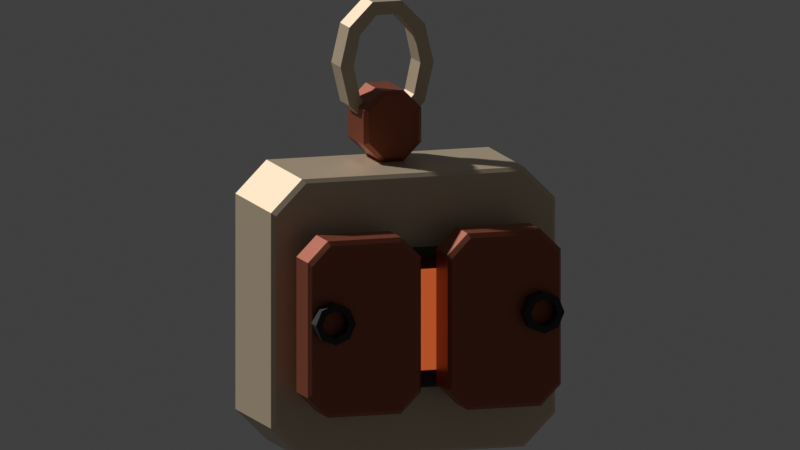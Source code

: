 # Source: FoundryStamp_Kilnlock_concept_v02.blend  (saved by Blender 5.2.45; exported with 4.5.12 LTS)
import bpy
from mathutils import Matrix  # noqa: F401  (used for matrix-valued properties, if any)

bpy.ops.wm.read_factory_settings(use_empty=True)
scene = bpy.context.scene
scene.name = 'Kilnlock | FoundryStamp | v02'

# ---- collections
col_collection = bpy.data.collections.new('Collection'); scene.collection.children.link(col_collection)
col_exotic___model_and_controls = bpy.data.collections.new('EXOTIC | Model and controls'); scene.collection.children.link(col_exotic___model_and_controls)
col_exotic___review_cameras = bpy.data.collections.new('EXOTIC | Review cameras'); scene.collection.children.link(col_exotic___review_cameras)

# ---- materials (node trees are filled in below, after node groups)
mat_kilnlock___face_plates = bpy.data.materials.new('Kilnlock / Face plates')
mat_kilnlock___face_plates.diffuse_color = (0.6654, 0.5333, 0.3712, 1.0)
mat_kilnlock___face_plates.roughness = 0.44
mat_kilnlock___face_plates.metallic = 0.48
mat_kilnlock___accent = bpy.data.materials.new('Kilnlock / Accent')
mat_kilnlock___accent.diffuse_color = (0.3231, 0.08228, 0.0382, 1.0)
mat_kilnlock___accent.roughness = 0.42
mat_kilnlock___accent.metallic = 0.48
mat_kilnlock___shell = bpy.data.materials.new('Kilnlock / Shell')
mat_kilnlock___shell.diffuse_color = (0.02122, 0.0185, 0.0185, 1.0)
mat_kilnlock___shell.roughness = 0.57
mat_kilnlock___shell.metallic = 0.37
mat_kilnlock___active_insert = bpy.data.materials.new('Kilnlock / Active insert')
mat_kilnlock___active_insert.diffuse_color = (1.0, 0.1912, 0.04971, 1.0)
mat_kilnlock___active_insert.roughness = 0.24
mat_kilnlock___active_insert.metallic = 0.13

# ---- material node trees
mat_kilnlock___face_plates.use_nodes = True; mat_kilnlock___face_plates.node_tree.nodes.clear()
_N = mat_kilnlock___face_plates.node_tree.nodes; _L = mat_kilnlock___face_plates.node_tree.links
n0 = _N.new('ShaderNodeBsdfPrincipled'); n0.name = 'Principled BSDF'; n0.location = (-200, 100)
n0.inputs[0].default_value = (0.6654, 0.5333, 0.3712, 1.0)
n0.inputs[1].default_value = 0.48
n0.inputs[2].default_value = 0.44
n0.inputs[10].default_value = 0.005
n0.inputs[27].default_value = (0.6654, 0.5333, 0.3712, 1.0)
n1 = _N.new('ShaderNodeOutputMaterial'); n1.name = 'Material Output'; n1.location = (200, 100)
_L.new(n0.outputs[0], n1.inputs[0])
n1.is_active_output = True
mat_kilnlock___accent.use_nodes = True; mat_kilnlock___accent.node_tree.nodes.clear()
_N = mat_kilnlock___accent.node_tree.nodes; _L = mat_kilnlock___accent.node_tree.links
n0 = _N.new('ShaderNodeBsdfPrincipled'); n0.name = 'Principled BSDF'; n0.location = (-200, 100)
n0.inputs[0].default_value = (0.3231, 0.08228, 0.0382, 1.0)
n0.inputs[1].default_value = 0.48
n0.inputs[2].default_value = 0.42
n0.inputs[10].default_value = 0.005
n0.inputs[27].default_value = (0.3231, 0.08228, 0.0382, 1.0)
n1 = _N.new('ShaderNodeOutputMaterial'); n1.name = 'Material Output'; n1.location = (200, 100)
_L.new(n0.outputs[0], n1.inputs[0])
n1.is_active_output = True
mat_kilnlock___shell.use_nodes = True; mat_kilnlock___shell.node_tree.nodes.clear()
_N = mat_kilnlock___shell.node_tree.nodes; _L = mat_kilnlock___shell.node_tree.links
n0 = _N.new('ShaderNodeBsdfPrincipled'); n0.name = 'Principled BSDF'; n0.location = (-200, 100)
n0.inputs[0].default_value = (0.02122, 0.0185, 0.0185, 1.0)
n0.inputs[1].default_value = 0.37
n0.inputs[2].default_value = 0.57
n0.inputs[10].default_value = 0.005
n0.inputs[27].default_value = (0.02122, 0.0185, 0.0185, 1.0)
n1 = _N.new('ShaderNodeOutputMaterial'); n1.name = 'Material Output'; n1.location = (200, 100)
_L.new(n0.outputs[0], n1.inputs[0])
n1.is_active_output = True
mat_kilnlock___active_insert.use_nodes = True; mat_kilnlock___active_insert.node_tree.nodes.clear()
_N = mat_kilnlock___active_insert.node_tree.nodes; _L = mat_kilnlock___active_insert.node_tree.links
n0 = _N.new('ShaderNodeBsdfPrincipled'); n0.name = 'Principled BSDF'; n0.location = (-200, 100)
n0.inputs[0].default_value = (1.0, 0.1912, 0.04971, 1.0)
n0.inputs[1].default_value = 0.13
n0.inputs[2].default_value = 0.24
n0.inputs[10].default_value = 0.005
n0.inputs[27].default_value = (1.0, 0.1912, 0.04971, 1.0)
n0.inputs[28].default_value = 0.4
n1 = _N.new('ShaderNodeOutputMaterial'); n1.name = 'Material Output'; n1.location = (200, 100)
_L.new(n0.outputs[0], n1.inputs[0])
n1.is_active_output = True

# ---- world
world_world = bpy.data.worlds.new('World'); scene.world = world_world
world_world.use_nodes = True; world_world.node_tree.nodes.clear()
_N = world_world.node_tree.nodes; _L = world_world.node_tree.links
n0 = _N.new('ShaderNodeOutputWorld'); n0.name = 'World Output'; n0.location = (200, 100)
n1 = _N.new('ShaderNodeBackground'); n1.name = 'Background'; n1.location = (-200, 100)
n1.inputs[0].default_value = (0.05088, 0.05088, 0.05088, 1.0)
_L.new(n1.outputs[0], n0.inputs[0])
n0.is_active_output = True
world_world.color = (0.05088, 0.05088, 0.05088)
world_world.sun_shadow_jitter_overblur = 0.0

# ---- cameras
cam_charm___three_quarter = bpy.data.cameras.new('Charm | three-quarter')
cam_charm___three_quarter.type = 'ORTHO'
cam_charm___three_quarter.clip_start = 0.01
cam_charm___three_quarter.ortho_scale = 0.3433
cam_charm___reward_icon = bpy.data.cameras.new('Charm | reward icon')
cam_charm___reward_icon.type = 'ORTHO'
cam_charm___reward_icon.clip_start = 0.01
cam_charm___reward_icon.ortho_scale = 0.3087
cam_charm___underside_and_reverse = bpy.data.cameras.new('Charm | underside and reverse')
cam_charm___underside_and_reverse.type = 'ORTHO'
cam_charm___underside_and_reverse.clip_start = 0.01
cam_charm___underside_and_reverse.ortho_scale = 0.3596

# ---- meshes
me_foundrystamp___oval_mount = bpy.data.meshes.new('FoundryStamp / Oval mount')
me_foundrystamp___oval_mount.from_pydata([(0.021, -0.0065, -0.014), (0.01699, -0.0065, 0.003046), (0.006489, -0.0065, 0.01358), (-0.006489, -0.0065, 0.01358), (-0.01699, -0.0065, 0.003046), (-0.021, -0.0065, -0.014), (-0.01699, -0.0065, -0.03105), (-0.006489, -0.0065, -0.04158), (0.006489, -0.0065, -0.04158), (0.01699, -0.0065, -0.03105), (0.015, -0.0065, -0.014), (0.01214, -0.0065, -0.0004809), (0.004635, -0.0065, 0.007874), (-0.004635, -0.0065, 0.007874), (-0.01214, -0.0065, -0.0004809), (-0.015, -0.0065, -0.014), (-0.01214, -0.0065, -0.02752), (-0.004635, -0.0065, -0.03587), (0.004635, -0.0065, -0.03587), (0.01214, -0.0065, -0.02752), (0.021, 0.0065, -0.014), (0.01699, 0.0065, 0.003046), (0.006489, 0.0065, 0.01358), (-0.006489, 0.0065, 0.01358), (-0.01699, 0.0065, 0.003046), (-0.021, 0.0065, -0.014), (-0.01699, 0.0065, -0.03105), (-0.006489, 0.0065, -0.04158), (0.006489, 0.0065, -0.04158), (0.01699, 0.0065, -0.03105), (0.015, 0.0065, -0.014), (0.01214, 0.0065, -0.0004809), (0.004635, 0.0065, 0.007874), (-0.004635, 0.0065, 0.007874), (-0.01214, 0.0065, -0.0004809), (-0.015, 0.0065, -0.014), (-0.01214, 0.0065, -0.02752), (-0.004635, 0.0065, -0.03587), (0.004635, 0.0065, -0.03587), (0.01214, 0.0065, -0.02752)], [], [(0, 1, 11, 10), (1, 2, 12, 11), (2, 3, 13, 12), (3, 4, 14, 13), (4, 5, 15, 14), (5, 6, 16, 15), (6, 7, 17, 16), (7, 8, 18, 17), (8, 9, 19, 18), (9, 0, 10, 19), (10, 11, 31, 30), (11, 12, 32, 31), (12, 13, 33, 32), (13, 14, 34, 33), (14, 15, 35, 34), (15, 16, 36, 35), (16, 17, 37, 36), (17, 18, 38, 37), (18, 19, 39, 38), (19, 10, 30, 39), (30, 31, 21, 20), (31, 32, 22, 21), (32, 33, 23, 22), (33, 34, 24, 23), (34, 35, 25, 24), (35, 36, 26, 25), (36, 37, 27, 26), (37, 38, 28, 27), (38, 39, 29, 28), (39, 30, 20, 29), (20, 21, 1, 0), (21, 22, 2, 1), (22, 23, 3, 2), (23, 24, 4, 3), (24, 25, 5, 4), (25, 26, 6, 5), (26, 27, 7, 6), (27, 28, 8, 7), (28, 29, 9, 8), (29, 20, 0, 9)])
me_foundrystamp___oval_mount.materials.append(mat_kilnlock___face_plates)
me_foundrystamp___oval_mount.update()
me_foundrystamp___closed_eyelet = bpy.data.meshes.new('FoundryStamp / Closed eyelet')
me_foundrystamp___closed_eyelet.from_pydata([(-0.005, -0.008, -0.055), (0.005, -0.008, -0.055), (0.013, -0.008, -0.047), (0.013, -0.008, -0.032), (0.005, -0.008, -0.024), (-0.005, -0.008, -0.024), (-0.013, -0.008, -0.032), (-0.013, -0.008, -0.047), (-0.005, 0.014, -0.055), (0.005, 0.014, -0.055), (0.013, 0.014, -0.047), (0.013, 0.014, -0.032), (0.005, 0.014, -0.024), (-0.005, 0.014, -0.024), (-0.013, 0.014, -0.032), (-0.013, 0.014, -0.047), (-0.004386, 0.016, -0.0531), (0.004386, 0.016, -0.0531), (0.01127, 0.016, -0.046), (0.01127, 0.016, -0.033), (0.004386, 0.016, -0.0259), (-0.004386, 0.016, -0.0259), (-0.01127, 0.016, -0.033), (-0.01127, 0.016, -0.046)], [], [(7, 0, 1, 2, 3, 4, 5, 6), (0, 8, 9, 1), (1, 9, 10, 2), (2, 10, 11, 3), (3, 11, 12, 4), (4, 12, 13, 5), (5, 13, 14, 6), (6, 14, 15, 7), (7, 15, 8, 0), (8, 16, 17, 9), (9, 17, 18, 10), (10, 18, 19, 11), (11, 19, 20, 12), (12, 20, 21, 13), (13, 21, 22, 14), (14, 22, 23, 15), (15, 23, 16, 8), (16, 23, 22, 21, 20, 19, 18, 17)])
me_foundrystamp___closed_eyelet.materials.append(mat_kilnlock___accent)
me_foundrystamp___closed_eyelet.update()
me_foundrystamp___ceramic_seal = bpy.data.meshes.new('FoundryStamp / Ceramic seal')
me_foundrystamp___ceramic_seal.from_pydata([(-0.05, -0.007, -0.177), (0.05, -0.007, -0.177), (0.064, -0.007, -0.163), (0.064, -0.007, -0.069), (0.05, -0.007, -0.055), (-0.05, -0.007, -0.055), (-0.064, -0.007, -0.069), (-0.064, -0.007, -0.163), (-0.05, 0.043, -0.177), (0.05, 0.043, -0.177), (0.064, 0.043, -0.163), (0.064, 0.043, -0.069), (0.05, 0.043, -0.055), (-0.05, 0.043, -0.055), (-0.064, 0.043, -0.069), (-0.064, 0.043, -0.163), (-0.04873, 0.045, -0.1755), (0.04873, 0.045, -0.1755), (0.06239, 0.045, -0.1618), (0.06239, 0.045, -0.07018), (0.04873, 0.045, -0.05655), (-0.04873, 0.045, -0.05655), (-0.06239, 0.045, -0.07018), (-0.06239, 0.045, -0.1618)], [], [(7, 0, 1, 2, 3, 4, 5, 6), (0, 8, 9, 1), (1, 9, 10, 2), (2, 10, 11, 3), (3, 11, 12, 4), (4, 12, 13, 5), (5, 13, 14, 6), (6, 14, 15, 7), (7, 15, 8, 0), (8, 16, 17, 9), (9, 17, 18, 10), (10, 18, 19, 11), (11, 19, 20, 12), (12, 20, 21, 13), (13, 21, 22, 14), (14, 22, 23, 15), (15, 23, 16, 8), (16, 23, 22, 21, 20, 19, 18, 17)])
me_foundrystamp___ceramic_seal.materials.append(mat_kilnlock___face_plates)
me_foundrystamp___ceramic_seal.update()
me_foundrystamp___iron_back = bpy.data.meshes.new('FoundryStamp / Iron back')
me_foundrystamp___iron_back.from_pydata([(-0.043, -0.014, -0.169), (0.043, -0.014, -0.169), (0.057, -0.014, -0.155), (0.057, -0.014, -0.078), (0.043, -0.014, -0.064), (-0.043, -0.014, -0.064), (-0.057, -0.014, -0.078), (-0.057, -0.014, -0.155), (-0.043, -0.006, -0.169), (0.043, -0.006, -0.169), (0.057, -0.006, -0.155), (0.057, -0.006, -0.078), (0.043, -0.006, -0.064), (-0.043, -0.006, -0.064), (-0.057, -0.006, -0.078), (-0.057, -0.006, -0.155), (-0.04173, -0.004, -0.1675), (0.04173, -0.004, -0.1675), (0.05534, -0.004, -0.1539), (0.05534, -0.004, -0.07912), (0.04173, -0.004, -0.06555), (-0.04173, -0.004, -0.06555), (-0.05534, -0.004, -0.07912), (-0.05534, -0.004, -0.1539)], [], [(7, 0, 1, 2, 3, 4, 5, 6), (0, 8, 9, 1), (1, 9, 10, 2), (2, 10, 11, 3), (3, 11, 12, 4), (4, 12, 13, 5), (5, 13, 14, 6), (6, 14, 15, 7), (7, 15, 8, 0), (8, 16, 17, 9), (9, 17, 18, 10), (10, 18, 19, 11), (11, 19, 20, 12), (12, 20, 21, 13), (13, 21, 22, 14), (14, 22, 23, 15), (15, 23, 16, 8), (16, 23, 22, 21, 20, 19, 18, 17)])
me_foundrystamp___iron_back.materials.append(mat_kilnlock___shell)
me_foundrystamp___iron_back.update()
me_foundrystamp___heat_recess = bpy.data.meshes.new('FoundryStamp / Heat recess')
me_foundrystamp___heat_recess.from_pydata([(-0.028, 0.04, -0.147), (0.028, 0.04, -0.147), (0.033, 0.04, -0.142), (0.033, 0.04, -0.092), (0.028, 0.04, -0.087), (-0.028, 0.04, -0.087), (-0.033, 0.04, -0.092), (-0.033, 0.04, -0.142), (-0.028, 0.052, -0.147), (0.028, 0.052, -0.147), (0.033, 0.052, -0.142), (0.033, 0.052, -0.092), (0.028, 0.052, -0.087), (-0.028, 0.052, -0.087), (-0.033, 0.052, -0.092), (-0.033, 0.052, -0.142), (-0.02664, 0.054, -0.1455), (0.02664, 0.054, -0.1455), (0.03141, 0.054, -0.1408), (0.03141, 0.054, -0.09321), (0.02664, 0.054, -0.08846), (-0.02664, 0.054, -0.08846), (-0.03141, 0.054, -0.09321), (-0.03141, 0.054, -0.1408)], [], [(7, 0, 1, 2, 3, 4, 5, 6), (0, 8, 9, 1), (1, 9, 10, 2), (2, 10, 11, 3), (3, 11, 12, 4), (4, 12, 13, 5), (5, 13, 14, 6), (6, 14, 15, 7), (7, 15, 8, 0), (8, 16, 17, 9), (9, 17, 18, 10), (10, 18, 19, 11), (11, 19, 20, 12), (12, 20, 21, 13), (13, 21, 22, 14), (14, 22, 23, 15), (15, 23, 16, 8), (16, 23, 22, 21, 20, 19, 18, 17)])
me_foundrystamp___heat_recess.materials.append(mat_kilnlock___shell)
me_foundrystamp___heat_recess.update()
me_foundrystamp___enamel_core = bpy.data.meshes.new('FoundryStamp / Enamel core')
me_foundrystamp___enamel_core.from_pydata([(-0.018, 0.051, -0.139), (0.018, 0.051, -0.139), (0.022, 0.051, -0.135), (0.022, 0.051, -0.099), (0.018, 0.051, -0.095), (-0.018, 0.051, -0.095), (-0.022, 0.051, -0.099), (-0.022, 0.051, -0.135), (-0.018, 0.055, -0.139), (0.018, 0.055, -0.139), (0.022, 0.055, -0.135), (0.022, 0.055, -0.099), (0.018, 0.055, -0.095), (-0.018, 0.055, -0.095), (-0.022, 0.055, -0.099), (-0.022, 0.055, -0.135), (-0.01673, 0.057, -0.1375), (0.01673, 0.057, -0.1375), (0.02045, 0.057, -0.1337), (0.02045, 0.057, -0.1003), (0.01673, 0.057, -0.09655), (-0.01673, 0.057, -0.09655), (-0.02045, 0.057, -0.1003), (-0.02045, 0.057, -0.1337)], [], [(7, 0, 1, 2, 3, 4, 5, 6), (0, 8, 9, 1), (1, 9, 10, 2), (2, 10, 11, 3), (3, 11, 12, 4), (4, 12, 13, 5), (5, 13, 14, 6), (6, 14, 15, 7), (7, 15, 8, 0), (8, 16, 17, 9), (9, 17, 18, 10), (10, 18, 19, 11), (11, 19, 20, 12), (12, 20, 21, 13), (13, 21, 22, 14), (14, 22, 23, 15), (15, 23, 16, 8), (16, 23, 22, 21, 20, 19, 18, 17)])
me_foundrystamp___enamel_core.materials.append(mat_kilnlock___active_insert)
me_foundrystamp___enamel_core.update()
me_foundrystamp___copper_jaw__1 = bpy.data.meshes.new('FoundryStamp / Copper jaw -1')
me_foundrystamp___copper_jaw__1.from_pydata([(-0.048, 0.057, -0.154), (-0.015, 0.057, -0.154), (-0.006, 0.057, -0.145), (-0.006, 0.057, -0.086), (-0.015, 0.057, -0.077), (-0.048, 0.057, -0.077), (-0.057, 0.057, -0.086), (-0.057, 0.057, -0.145), (-0.048, 0.073, -0.154), (-0.015, 0.073, -0.154), (-0.006, 0.073, -0.145), (-0.006, 0.073, -0.086), (-0.015, 0.073, -0.077), (-0.048, 0.073, -0.077), (-0.057, 0.073, -0.086), (-0.057, 0.073, -0.145), (-0.04721, 0.075, -0.1522), (-0.01579, 0.075, -0.1522), (-0.007308, 0.075, -0.1435), (-0.007308, 0.075, -0.08751), (-0.01579, 0.075, -0.07884), (-0.04721, 0.075, -0.07884), (-0.05569, 0.075, -0.08751), (-0.05569, 0.075, -0.1435)], [], [(7, 0, 1, 2, 3, 4, 5, 6), (0, 8, 9, 1), (1, 9, 10, 2), (2, 10, 11, 3), (3, 11, 12, 4), (4, 12, 13, 5), (5, 13, 14, 6), (6, 14, 15, 7), (7, 15, 8, 0), (8, 16, 17, 9), (9, 17, 18, 10), (10, 18, 19, 11), (11, 19, 20, 12), (12, 20, 21, 13), (13, 21, 22, 14), (14, 22, 23, 15), (15, 23, 16, 8), (16, 23, 22, 21, 20, 19, 18, 17)])
me_foundrystamp___copper_jaw__1.materials.append(mat_kilnlock___accent)
me_foundrystamp___copper_jaw__1.update()
me_foundrystamp___hinge_boss__1 = bpy.data.meshes.new('FoundryStamp / Hinge boss -1')
me_foundrystamp___hinge_boss__1.from_pydata([(-0.038, 0.0725, -0.112), (-0.04064, 0.0725, -0.1056), (-0.047, 0.0725, -0.103), (-0.05336, 0.0725, -0.1056), (-0.056, 0.0725, -0.112), (-0.05336, 0.0725, -0.1184), (-0.047, 0.0725, -0.121), (-0.04064, 0.0725, -0.1184), (-0.041, 0.0725, -0.112), (-0.04276, 0.0725, -0.1078), (-0.047, 0.0725, -0.106), (-0.05124, 0.0725, -0.1078), (-0.053, 0.0725, -0.112), (-0.05124, 0.0725, -0.1162), (-0.047, 0.0725, -0.118), (-0.04276, 0.0725, -0.1162), (-0.038, 0.0815, -0.112), (-0.04064, 0.0815, -0.1056), (-0.047, 0.0815, -0.103), (-0.05336, 0.0815, -0.1056), (-0.056, 0.0815, -0.112), (-0.05336, 0.0815, -0.1184), (-0.047, 0.0815, -0.121), (-0.04064, 0.0815, -0.1184), (-0.041, 0.0815, -0.112), (-0.04276, 0.0815, -0.1078), (-0.047, 0.0815, -0.106), (-0.05124, 0.0815, -0.1078), (-0.053, 0.0815, -0.112), (-0.05124, 0.0815, -0.1162), (-0.047, 0.0815, -0.118), (-0.04276, 0.0815, -0.1162)], [], [(0, 1, 9, 8), (1, 2, 10, 9), (2, 3, 11, 10), (3, 4, 12, 11), (4, 5, 13, 12), (5, 6, 14, 13), (6, 7, 15, 14), (7, 0, 8, 15), (8, 9, 25, 24), (9, 10, 26, 25), (10, 11, 27, 26), (11, 12, 28, 27), (12, 13, 29, 28), (13, 14, 30, 29), (14, 15, 31, 30), (15, 8, 24, 31), (24, 25, 17, 16), (25, 26, 18, 17), (26, 27, 19, 18), (27, 28, 20, 19), (28, 29, 21, 20), (29, 30, 22, 21), (30, 31, 23, 22), (31, 24, 16, 23), (16, 17, 1, 0), (17, 18, 2, 1), (18, 19, 3, 2), (19, 20, 4, 3), (20, 21, 5, 4), (21, 22, 6, 5), (22, 23, 7, 6), (23, 16, 0, 7)])
me_foundrystamp___hinge_boss__1.materials.append(mat_kilnlock___shell)
me_foundrystamp___hinge_boss__1.update()
me_foundrystamp___copper_jaw_1 = bpy.data.meshes.new('FoundryStamp / Copper jaw 1')
me_foundrystamp___copper_jaw_1.from_pydata([(0.015, 0.057, -0.154), (0.048, 0.057, -0.154), (0.057, 0.057, -0.145), (0.057, 0.057, -0.086), (0.048, 0.057, -0.077), (0.015, 0.057, -0.077), (0.006, 0.057, -0.086), (0.006, 0.057, -0.145), (0.015, 0.073, -0.154), (0.048, 0.073, -0.154), (0.057, 0.073, -0.145), (0.057, 0.073, -0.086), (0.048, 0.073, -0.077), (0.015, 0.073, -0.077), (0.006, 0.073, -0.086), (0.006, 0.073, -0.145), (0.01579, 0.075, -0.1522), (0.04721, 0.075, -0.1522), (0.05569, 0.075, -0.1435), (0.05569, 0.075, -0.08751), (0.04721, 0.075, -0.07884), (0.01579, 0.075, -0.07884), (0.007308, 0.075, -0.08751), (0.007308, 0.075, -0.1435)], [], [(7, 0, 1, 2, 3, 4, 5, 6), (0, 8, 9, 1), (1, 9, 10, 2), (2, 10, 11, 3), (3, 11, 12, 4), (4, 12, 13, 5), (5, 13, 14, 6), (6, 14, 15, 7), (7, 15, 8, 0), (8, 16, 17, 9), (9, 17, 18, 10), (10, 18, 19, 11), (11, 19, 20, 12), (12, 20, 21, 13), (13, 21, 22, 14), (14, 22, 23, 15), (15, 23, 16, 8), (16, 23, 22, 21, 20, 19, 18, 17)])
me_foundrystamp___copper_jaw_1.materials.append(mat_kilnlock___accent)
me_foundrystamp___copper_jaw_1.update()
me_foundrystamp___hinge_boss_1 = bpy.data.meshes.new('FoundryStamp / Hinge boss 1')
me_foundrystamp___hinge_boss_1.from_pydata([(0.056, 0.0725, -0.112), (0.05336, 0.0725, -0.1056), (0.047, 0.0725, -0.103), (0.04064, 0.0725, -0.1056), (0.038, 0.0725, -0.112), (0.04064, 0.0725, -0.1184), (0.047, 0.0725, -0.121), (0.05336, 0.0725, -0.1184), (0.053, 0.0725, -0.112), (0.05124, 0.0725, -0.1078), (0.047, 0.0725, -0.106), (0.04276, 0.0725, -0.1078), (0.041, 0.0725, -0.112), (0.04276, 0.0725, -0.1162), (0.047, 0.0725, -0.118), (0.05124, 0.0725, -0.1162), (0.056, 0.0815, -0.112), (0.05336, 0.0815, -0.1056), (0.047, 0.0815, -0.103), (0.04064, 0.0815, -0.1056), (0.038, 0.0815, -0.112), (0.04064, 0.0815, -0.1184), (0.047, 0.0815, -0.121), (0.05336, 0.0815, -0.1184), (0.053, 0.0815, -0.112), (0.05124, 0.0815, -0.1078), (0.047, 0.0815, -0.106), (0.04276, 0.0815, -0.1078), (0.041, 0.0815, -0.112), (0.04276, 0.0815, -0.1162), (0.047, 0.0815, -0.118), (0.05124, 0.0815, -0.1162)], [], [(0, 1, 9, 8), (1, 2, 10, 9), (2, 3, 11, 10), (3, 4, 12, 11), (4, 5, 13, 12), (5, 6, 14, 13), (6, 7, 15, 14), (7, 0, 8, 15), (8, 9, 25, 24), (9, 10, 26, 25), (10, 11, 27, 26), (11, 12, 28, 27), (12, 13, 29, 28), (13, 14, 30, 29), (14, 15, 31, 30), (15, 8, 24, 31), (24, 25, 17, 16), (25, 26, 18, 17), (26, 27, 19, 18), (27, 28, 20, 19), (28, 29, 21, 20), (29, 30, 22, 21), (30, 31, 23, 22), (31, 24, 16, 23), (16, 17, 1, 0), (17, 18, 2, 1), (18, 19, 3, 2), (19, 20, 4, 3), (20, 21, 5, 4), (21, 22, 6, 5), (22, 23, 7, 6), (23, 16, 0, 7)])
me_foundrystamp___hinge_boss_1.materials.append(mat_kilnlock___shell)
me_foundrystamp___hinge_boss_1.update()

# ---- objects
ob_foundrystamp___oval_mount = bpy.data.objects.new('FoundryStamp / Oval mount', me_foundrystamp___oval_mount)
ob_foundrystamp___closed_eyelet = bpy.data.objects.new('FoundryStamp / Closed eyelet', me_foundrystamp___closed_eyelet)
ob_foundrystamp___swing_pivot = bpy.data.objects.new('FoundryStamp / Swing pivot', None)
ob_foundrystamp___ceramic_seal = bpy.data.objects.new('FoundryStamp / Ceramic seal', me_foundrystamp___ceramic_seal)
ob_foundrystamp___iron_back = bpy.data.objects.new('FoundryStamp / Iron back', me_foundrystamp___iron_back)
ob_foundrystamp___heat_recess = bpy.data.objects.new('FoundryStamp / Heat recess', me_foundrystamp___heat_recess)
ob_foundrystamp___enamel_core = bpy.data.objects.new('FoundryStamp / Enamel core', me_foundrystamp___enamel_core)
ob_foundrystamp___copper_jaw__1 = bpy.data.objects.new('FoundryStamp / Copper jaw -1', me_foundrystamp___copper_jaw__1)
ob_foundrystamp___hinge_boss__1 = bpy.data.objects.new('FoundryStamp / Hinge boss -1', me_foundrystamp___hinge_boss__1)
ob_foundrystamp___jaw_hinge__1 = bpy.data.objects.new('FoundryStamp / Jaw hinge -1', None)
ob_foundrystamp___copper_jaw_1 = bpy.data.objects.new('FoundryStamp / Copper jaw 1', me_foundrystamp___copper_jaw_1)
ob_foundrystamp___hinge_boss_1 = bpy.data.objects.new('FoundryStamp / Hinge boss 1', me_foundrystamp___hinge_boss_1)
ob_foundrystamp___jaw_hinge_1 = bpy.data.objects.new('FoundryStamp / Jaw hinge 1', None)
ob_charm___three_quarter = bpy.data.objects.new('Charm | three-quarter', cam_charm___three_quarter)
ob_charm___reward_icon = bpy.data.objects.new('Charm | reward icon', cam_charm___reward_icon)
ob_charm___underside_and_reverse = bpy.data.objects.new('Charm | underside and reverse', cam_charm___underside_and_reverse)

# ---- transforms, parenting, visibility, modifiers, constraints
ob_foundrystamp___oval_mount.parent = ob_foundrystamp___swing_pivot
ob_foundrystamp___oval_mount.location = (0.0, 0.0, 0.0)
ob_foundrystamp___closed_eyelet.parent = ob_foundrystamp___swing_pivot
ob_foundrystamp___closed_eyelet.location = (0.0, 0.0, 0.0)
ob_foundrystamp___swing_pivot.location = (0.0, 0.0, 0.0)
ob_foundrystamp___swing_pivot.empty_display_size = 0.045
ob_foundrystamp___ceramic_seal.parent = ob_foundrystamp___swing_pivot
ob_foundrystamp___ceramic_seal.location = (0.0, 0.0, 0.0)
ob_foundrystamp___iron_back.parent = ob_foundrystamp___swing_pivot
ob_foundrystamp___iron_back.location = (0.0, 0.0, 0.0)
ob_foundrystamp___heat_recess.parent = ob_foundrystamp___swing_pivot
ob_foundrystamp___heat_recess.location = (0.0, 0.0, 0.0)
ob_foundrystamp___enamel_core.parent = ob_foundrystamp___swing_pivot
ob_foundrystamp___enamel_core.location = (0.0, 0.0, 0.0)
ob_foundrystamp___copper_jaw__1.parent = ob_foundrystamp___jaw_hinge__1
ob_foundrystamp___copper_jaw__1.matrix_parent_inverse = Matrix(((1.0, -0.0, 0.0, 0.047), (-0.0, 1.0, -0.0, -0.059), (0.0, -0.0, 1.0, 0.112), (-0.0, 0.0, -0.0, 1.0)))
ob_foundrystamp___copper_jaw__1.location = (0.0, 0.0, 0.0)
ob_foundrystamp___hinge_boss__1.parent = ob_foundrystamp___swing_pivot
ob_foundrystamp___hinge_boss__1.location = (0.0, 0.0, 0.0)
ob_foundrystamp___jaw_hinge__1.parent = ob_foundrystamp___swing_pivot
ob_foundrystamp___jaw_hinge__1.location = (-0.047, 0.059, -0.112)
ob_foundrystamp___jaw_hinge__1.empty_display_size = 0.045
ob_foundrystamp___copper_jaw_1.parent = ob_foundrystamp___jaw_hinge_1
ob_foundrystamp___copper_jaw_1.matrix_parent_inverse = Matrix(((1.0, -0.0, 0.0, -0.047), (-0.0, 1.0, -0.0, -0.059), (0.0, -0.0, 1.0, 0.112), (-0.0, 0.0, -0.0, 1.0)))
ob_foundrystamp___copper_jaw_1.location = (0.0, 0.0, 0.0)
ob_foundrystamp___hinge_boss_1.parent = ob_foundrystamp___swing_pivot
ob_foundrystamp___hinge_boss_1.location = (0.0, 0.0, 0.0)
ob_foundrystamp___jaw_hinge_1.parent = ob_foundrystamp___swing_pivot
ob_foundrystamp___jaw_hinge_1.location = (0.047, 0.059, -0.112)
ob_foundrystamp___jaw_hinge_1.empty_display_size = 0.045
ob_charm___three_quarter.location = (1.199, 3.773, 0.6304)
ob_charm___three_quarter.rotation_euler = (1.392, 7.217e-08, 2.832)
ob_charm___reward_icon.location = (2.563e-09, 4.034, -0.08171)
ob_charm___reward_icon.rotation_euler = (-1.571, -3.142, -0.0)
ob_charm___underside_and_reverse.location = (-1.261, -3.576, -1.306)
ob_charm___underside_and_reverse.rotation_euler = (1.881, -2.588e-08, -0.3367)

# ---- collection membership
col_exotic___model_and_controls.objects.link(ob_foundrystamp___oval_mount)
col_exotic___model_and_controls.objects.link(ob_foundrystamp___closed_eyelet)
col_exotic___model_and_controls.objects.link(ob_foundrystamp___swing_pivot)
col_exotic___model_and_controls.objects.link(ob_foundrystamp___ceramic_seal)
col_exotic___model_and_controls.objects.link(ob_foundrystamp___iron_back)
col_exotic___model_and_controls.objects.link(ob_foundrystamp___heat_recess)
col_exotic___model_and_controls.objects.link(ob_foundrystamp___enamel_core)
col_exotic___model_and_controls.objects.link(ob_foundrystamp___copper_jaw__1)
col_exotic___model_and_controls.objects.link(ob_foundrystamp___hinge_boss__1)
col_exotic___model_and_controls.objects.link(ob_foundrystamp___jaw_hinge__1)
col_exotic___model_and_controls.objects.link(ob_foundrystamp___copper_jaw_1)
col_exotic___model_and_controls.objects.link(ob_foundrystamp___hinge_boss_1)
col_exotic___model_and_controls.objects.link(ob_foundrystamp___jaw_hinge_1)
col_exotic___review_cameras.objects.link(ob_charm___three_quarter)
col_exotic___review_cameras.objects.link(ob_charm___reward_icon)
col_exotic___review_cameras.objects.link(ob_charm___underside_and_reverse)

# ---- scene / render settings (as saved in the file)
scene.camera = ob_charm___three_quarter
scene.frame_start = 1; scene.frame_end = 69; scene.frame_set(1)
scene.render.engine = 'BLENDER_WORKBENCH'
scene.render.film_transparent = True
scene.render.bake_bias = 0.0
scene.render.bake_samples = 0
scene.render.compositor_device = 'GPU'
scene.eevee.use_volume_custom_range = False
scene.eevee.fast_gi_thickness_near = 0.1
scene.eevee.fast_gi_thickness_far = 0.0
scene.eevee.ray_tracing_options.screen_trace_thickness = 0.1
scene.view_settings.view_transform = 'Standard'
bpy.context.view_layer.update()

# ---- added for rendering (the .blend has no usable light): sun
light_auto_sun = bpy.data.lights.new('AutoSun', 'SUN')
light_auto_sun.energy = 3.0
light_auto_sun.angle = 0.0523599
ob_auto_sun = bpy.data.objects.new('AutoSun', light_auto_sun)
scene.collection.objects.link(ob_auto_sun)
ob_auto_sun.rotation_euler = (0.872665, 0.174533, 0.523599)
bpy.context.view_layer.update()
